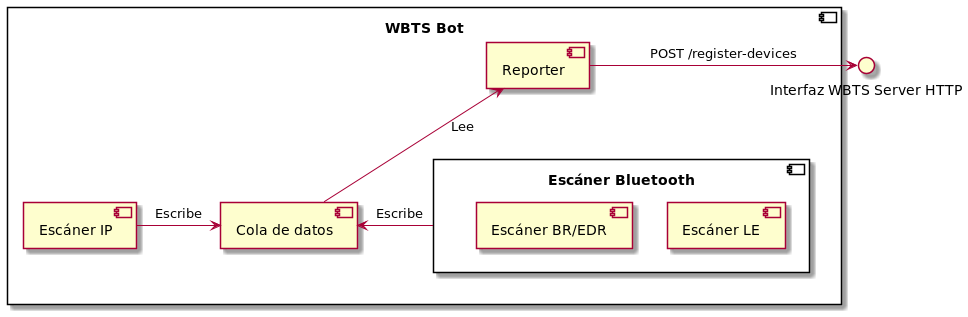

The diagram above was rendered by PlantUML. Its source (embedded in the PNG):
@startuml

component "WBTS Bot" {
    
    component "Reporter" as reporter
    component "Cola de datos" as cola
    component "Escáner IP" as ipscan
    component "Escáner Bluetooth" as bluet {
        
        component "Escáner LE"
        component "Escáner BR/EDR"
    
    }
    
    bluet -r-> cola: Escribe
    ipscan -r-> cola: Escribe
    reporter <-- cola: Lee
    
}

() "Interfaz WBTS Server HTTP" as http

reporter -r-> http: POST /register-devices

@enduml